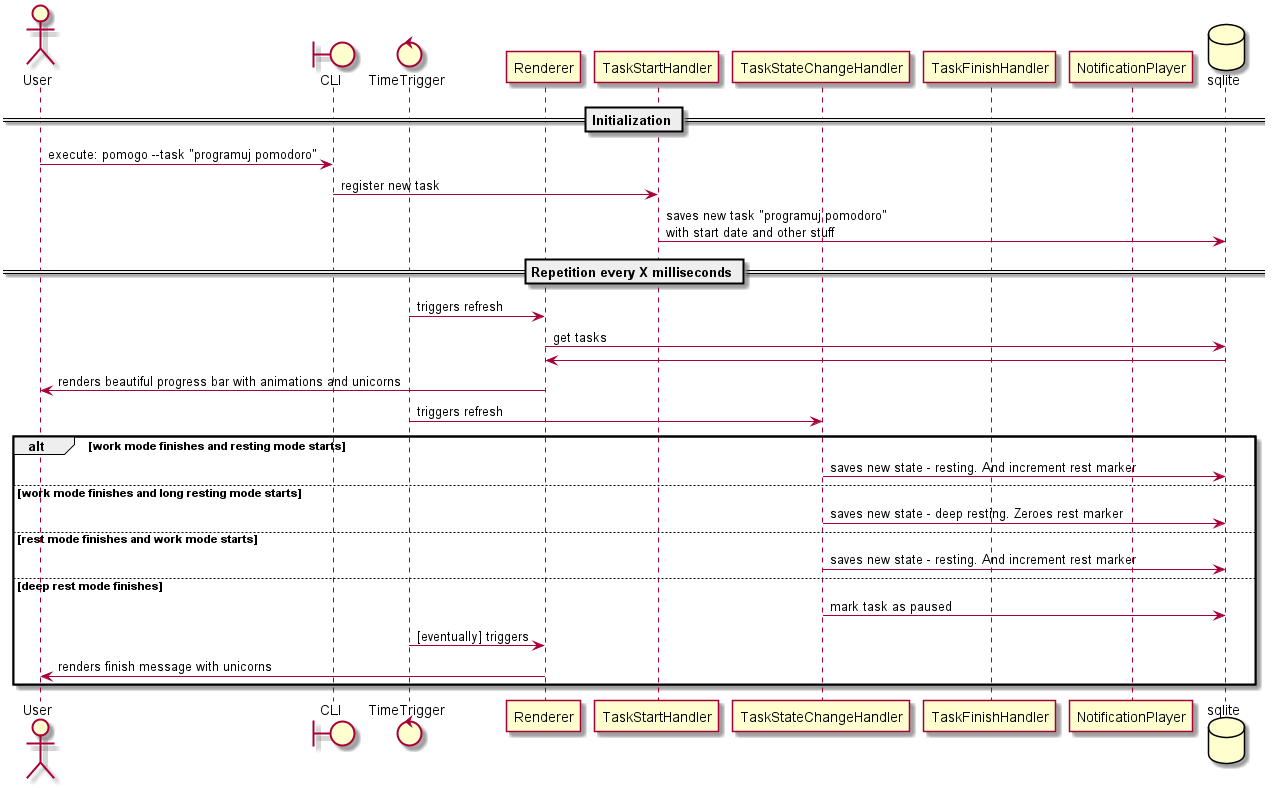

The diagram above was rendered by PlantUML. Its source (embedded in the PNG):
@startuml
actor User
boundary CLI
control TimeTrigger
participant Renderer
participant TaskStartHandler
participant TaskStateChangeHandler
participant TaskFinishHandler
participant NotificationPlayer
database sqlite

== Initialization ==
User -> CLI: execute: pomogo --task "programuj pomodoro"
CLI -> TaskStartHandler: register new task
TaskStartHandler -> sqlite: saves new task "programuj pomodoro"\nwith start date and other stuff

== Repetition every X milliseconds ==
TimeTrigger -> Renderer: triggers refresh
Renderer -> sqlite: get tasks
sqlite -> Renderer
Renderer -> User: renders beautiful progress bar with animations and unicorns

TimeTrigger -> TaskStateChangeHandler: triggers refresh

alt work mode finishes and resting mode starts
    TaskStateChangeHandler -> sqlite: saves new state - resting. And increment rest marker
else work mode finishes and long resting mode starts
    TaskStateChangeHandler -> sqlite: saves new state - deep resting. Zeroes rest marker
else rest mode finishes and work mode starts
    TaskStateChangeHandler -> sqlite: saves new state - resting. And increment rest marker
else deep rest mode finishes
    TaskStateChangeHandler -> sqlite: mark task as paused
    TimeTrigger -> Renderer: [eventually] triggers
    Renderer -> User: renders finish message with unicorns
end

@enduml